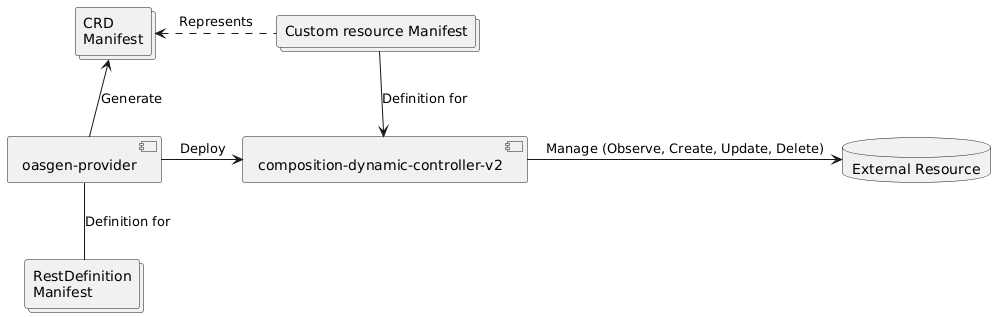

The diagram above was rendered by PlantUML. Its source (embedded in the PNG):
@startuml
' eventsse -[hidden]- eventrouter

component "oasgen-provider" as provider
collections "RestDefinition\nManifest" as restdefinition
collections "CRD\nManifest" as crd
component "composition-dynamic-controller-v2" as cdc
collections "Custom resource Manifest" as cr
database "External Resource" as er


provider -d- restdefinition : Definition for
provider -u-> crd : Generate
provider -r-> cdc : Deploy

cdc <-u- cr : Definition for
cdc -r-> er : Manage (Observe, Create, Update, Delete)

crd <.r. cr : Represents
@enduml